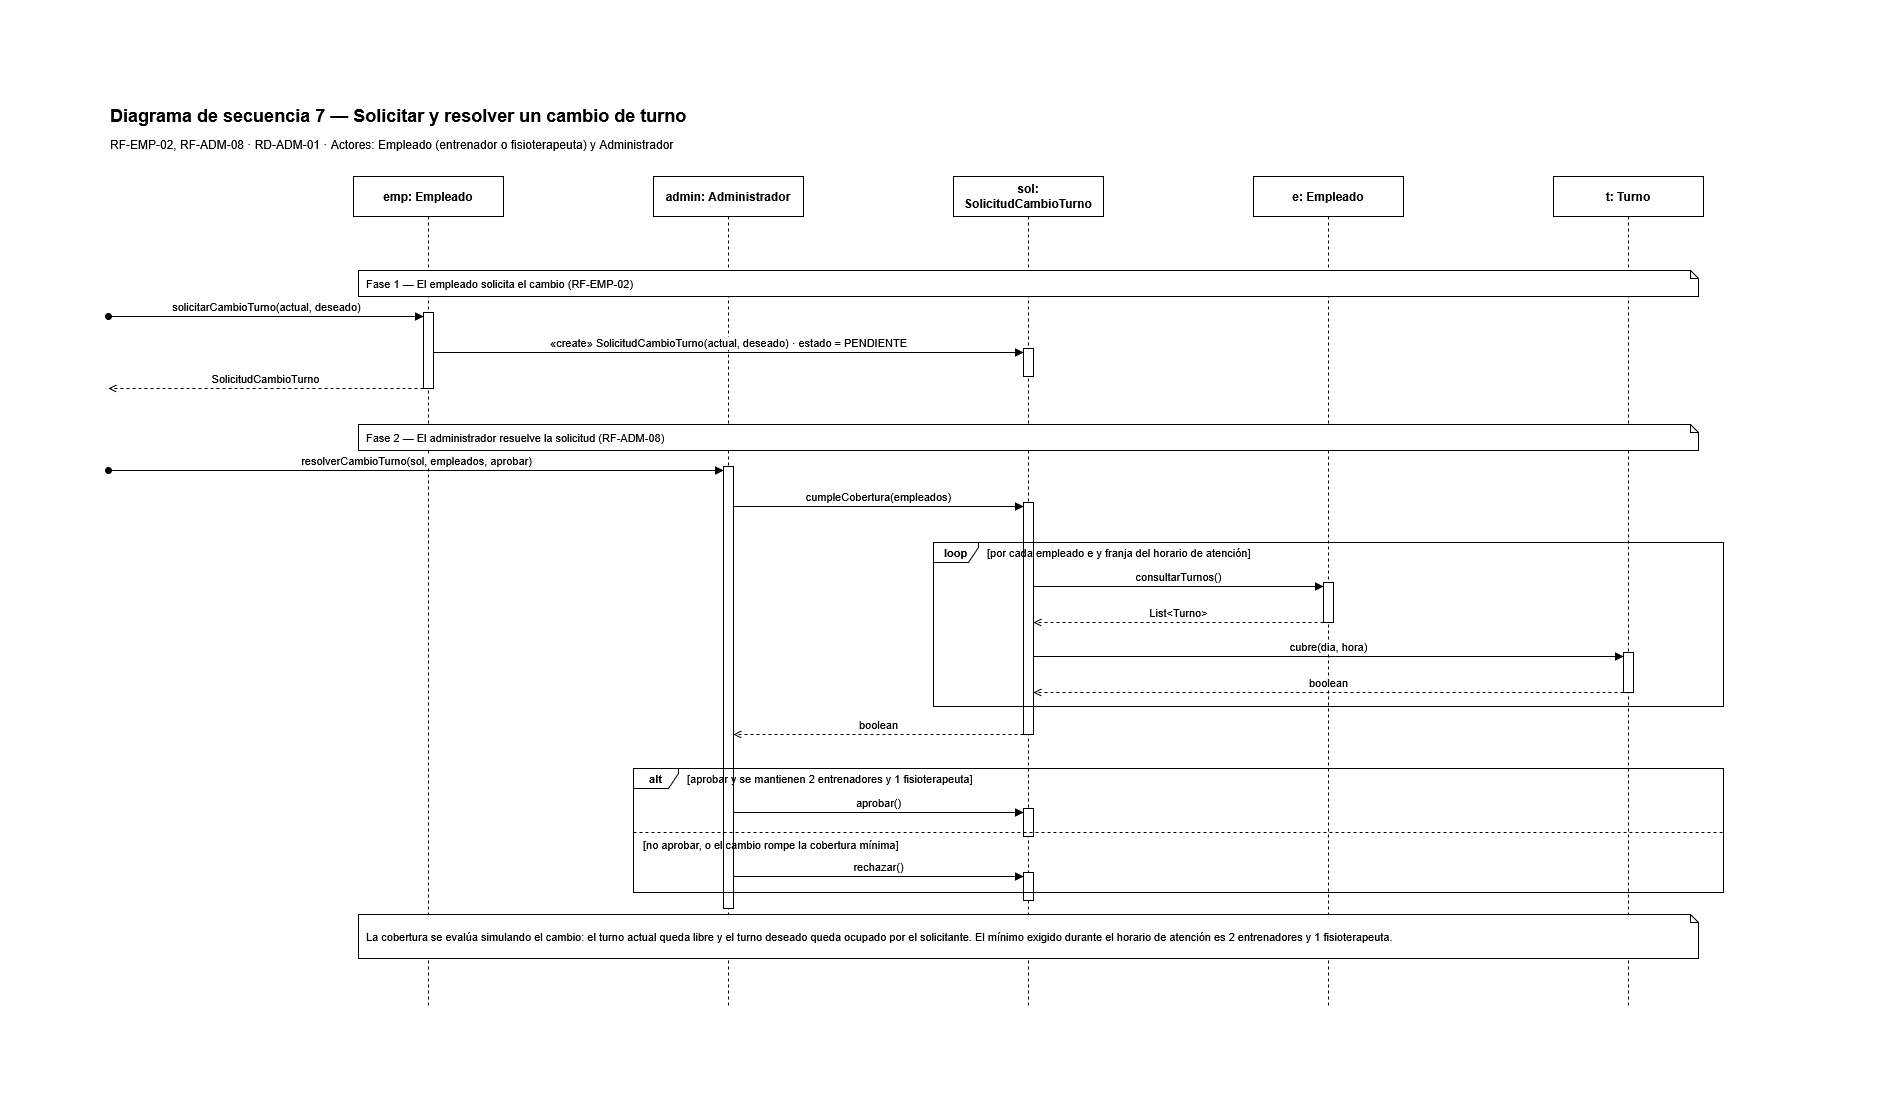

The diagram above was exported from draw.io. Its source (the exported page's mxGraphModel, read from the mxfile embedded in the PNG):
<mxGraphModel dx="3121" dy="1730" grid="0" gridSize="10" guides="1" tooltips="1" connect="1" arrows="1" fold="1" page="0" pageScale="1" pageWidth="827" pageHeight="1169" math="0" shadow="0">
  <root>
    <mxCell id="0" />
    <mxCell id="1" parent="0" />
    <mxCell id="seq7_1" parent="1" style="text;html=1;align=left;verticalAlign=middle;fontSize=18;fontStyle=1;" value="Diagrama de secuencia 7 — Solicitar y resolver un cambio de turno" vertex="1">
      <mxGeometry height="30" width="1680" x="40" y="14" as="geometry" />
    </mxCell>
    <mxCell id="seq7_2" parent="1" style="text;html=1;align=left;verticalAlign=middle;fontSize=12;" value="RF-EMP-02, RF-ADM-08 · RD-ADM-01 · Actores: Empleado (entrenador o fisioterapeuta) y Administrador" vertex="1">
      <mxGeometry height="24" width="1680" x="40" y="46" as="geometry" />
    </mxCell>
    <mxCell id="seq7_3" parent="1" style="shape=umlLifeline;perimeter=lifelinePerimeter;whiteSpace=wrap;html=1;container=0;dropTarget=0;collapsible=0;recursiveResize=0;outlineConnect=0;portConstraint=eastwest;newEdgeStyle={&quot;curved&quot;:0,&quot;rounded&quot;:0};fontStyle=1;" value="emp: Empleado" vertex="1">
      <mxGeometry height="832" width="150" x="285" y="90" as="geometry" />
    </mxCell>
    <mxCell id="seq7_4" parent="1" style="shape=umlLifeline;perimeter=lifelinePerimeter;whiteSpace=wrap;html=1;container=0;dropTarget=0;collapsible=0;recursiveResize=0;outlineConnect=0;portConstraint=eastwest;newEdgeStyle={&quot;curved&quot;:0,&quot;rounded&quot;:0};fontStyle=1;" value="admin: Administrador" vertex="1">
      <mxGeometry height="832" width="150" x="585" y="90" as="geometry" />
    </mxCell>
    <mxCell id="seq7_5" parent="1" style="shape=umlLifeline;perimeter=lifelinePerimeter;whiteSpace=wrap;html=1;container=0;dropTarget=0;collapsible=0;recursiveResize=0;outlineConnect=0;portConstraint=eastwest;newEdgeStyle={&quot;curved&quot;:0,&quot;rounded&quot;:0};fontStyle=1;" value="sol: SolicitudCambioTurno" vertex="1">
      <mxGeometry height="832" width="150" x="885" y="90" as="geometry" />
    </mxCell>
    <mxCell id="seq7_6" parent="1" style="shape=umlLifeline;perimeter=lifelinePerimeter;whiteSpace=wrap;html=1;container=0;dropTarget=0;collapsible=0;recursiveResize=0;outlineConnect=0;portConstraint=eastwest;newEdgeStyle={&quot;curved&quot;:0,&quot;rounded&quot;:0};fontStyle=1;" value="e: Empleado" vertex="1">
      <mxGeometry height="832" width="150" x="1185" y="90" as="geometry" />
    </mxCell>
    <mxCell id="seq7_7" parent="1" style="shape=umlLifeline;perimeter=lifelinePerimeter;whiteSpace=wrap;html=1;container=0;dropTarget=0;collapsible=0;recursiveResize=0;outlineConnect=0;portConstraint=eastwest;newEdgeStyle={&quot;curved&quot;:0,&quot;rounded&quot;:0};fontStyle=1;" value="t: Turno" vertex="1">
      <mxGeometry height="832" width="150" x="1485" y="90" as="geometry" />
    </mxCell>
    <mxCell id="seq7_8" parent="1" style="html=1;points=[];perimeter=orthogonalPerimeter;outlineConnect=0;targetShapes=umlLifeline;portConstraint=eastwest;newEdgeStyle={&quot;curved&quot;:0,&quot;rounded&quot;:0};" value="" vertex="1">
      <mxGeometry height="76" width="10" x="355" y="226" as="geometry" />
    </mxCell>
    <mxCell id="seq7_9" parent="1" style="html=1;points=[];perimeter=orthogonalPerimeter;outlineConnect=0;targetShapes=umlLifeline;portConstraint=eastwest;newEdgeStyle={&quot;curved&quot;:0,&quot;rounded&quot;:0};" value="" vertex="1">
      <mxGeometry height="28" width="10" x="955" y="262" as="geometry" />
    </mxCell>
    <mxCell id="seq7_10" parent="1" style="html=1;points=[];perimeter=orthogonalPerimeter;outlineConnect=0;targetShapes=umlLifeline;portConstraint=eastwest;newEdgeStyle={&quot;curved&quot;:0,&quot;rounded&quot;:0};" value="" vertex="1">
      <mxGeometry height="442" width="10" x="655" y="380" as="geometry" />
    </mxCell>
    <mxCell id="seq7_11" parent="1" style="html=1;points=[];perimeter=orthogonalPerimeter;outlineConnect=0;targetShapes=umlLifeline;portConstraint=eastwest;newEdgeStyle={&quot;curved&quot;:0,&quot;rounded&quot;:0};" value="" vertex="1">
      <mxGeometry height="232" width="10" x="955" y="416" as="geometry" />
    </mxCell>
    <mxCell id="seq7_12" parent="1" style="html=1;points=[];perimeter=orthogonalPerimeter;outlineConnect=0;targetShapes=umlLifeline;portConstraint=eastwest;newEdgeStyle={&quot;curved&quot;:0,&quot;rounded&quot;:0};" value="" vertex="1">
      <mxGeometry height="40" width="10" x="1255" y="496" as="geometry" />
    </mxCell>
    <mxCell id="seq7_13" parent="1" style="html=1;points=[];perimeter=orthogonalPerimeter;outlineConnect=0;targetShapes=umlLifeline;portConstraint=eastwest;newEdgeStyle={&quot;curved&quot;:0,&quot;rounded&quot;:0};" value="" vertex="1">
      <mxGeometry height="40" width="10" x="1555" y="566" as="geometry" />
    </mxCell>
    <mxCell id="seq7_14" parent="1" style="html=1;points=[];perimeter=orthogonalPerimeter;outlineConnect=0;targetShapes=umlLifeline;portConstraint=eastwest;newEdgeStyle={&quot;curved&quot;:0,&quot;rounded&quot;:0};" value="" vertex="1">
      <mxGeometry height="28" width="10" x="955" y="722" as="geometry" />
    </mxCell>
    <mxCell id="seq7_15" parent="1" style="html=1;points=[];perimeter=orthogonalPerimeter;outlineConnect=0;targetShapes=umlLifeline;portConstraint=eastwest;newEdgeStyle={&quot;curved&quot;:0,&quot;rounded&quot;:0};" value="" vertex="1">
      <mxGeometry height="28" width="10" x="955" y="786" as="geometry" />
    </mxCell>
    <mxCell id="seq7_16" edge="1" parent="1" style="html=1;verticalAlign=bottom;endArrow=block;endFill=1;curved=0;rounded=0;labelBackgroundColor=default;fontSize=11;startArrow=oval;startFill=1;startSize=6;" value="solicitarCambioTurno(actual, deseado)">
      <mxGeometry relative="1" as="geometry">
        <mxPoint x="40" y="230" as="sourcePoint" />
        <mxPoint x="355" y="230" as="targetPoint" />
      </mxGeometry>
    </mxCell>
    <mxCell id="seq7_17" edge="1" parent="1" style="html=1;verticalAlign=bottom;endArrow=block;endFill=1;curved=0;rounded=0;labelBackgroundColor=default;fontSize=11;" value="«create» SolicitudCambioTurno(actual, deseado) · estado = PENDIENTE">
      <mxGeometry relative="1" as="geometry">
        <mxPoint x="365" y="266" as="sourcePoint" />
        <mxPoint x="955" y="266" as="targetPoint" />
      </mxGeometry>
    </mxCell>
    <mxCell id="seq7_18" edge="1" parent="1" style="html=1;verticalAlign=bottom;endArrow=open;endFill=0;dashed=1;curved=0;rounded=0;labelBackgroundColor=default;fontSize=11;" value="SolicitudCambioTurno">
      <mxGeometry relative="1" as="geometry">
        <mxPoint x="355" y="302" as="sourcePoint" />
        <mxPoint x="40" y="302" as="targetPoint" />
      </mxGeometry>
    </mxCell>
    <mxCell id="seq7_19" edge="1" parent="1" style="html=1;verticalAlign=bottom;endArrow=block;endFill=1;curved=0;rounded=0;labelBackgroundColor=default;fontSize=11;startArrow=oval;startFill=1;startSize=6;" value="resolverCambioTurno(sol, empleados, aprobar)">
      <mxGeometry relative="1" as="geometry">
        <mxPoint x="40" y="384" as="sourcePoint" />
        <mxPoint x="655" y="384" as="targetPoint" />
      </mxGeometry>
    </mxCell>
    <mxCell id="seq7_20" edge="1" parent="1" style="html=1;verticalAlign=bottom;endArrow=block;endFill=1;curved=0;rounded=0;labelBackgroundColor=default;fontSize=11;" value="cumpleCobertura(empleados)">
      <mxGeometry relative="1" as="geometry">
        <mxPoint x="665" y="420" as="sourcePoint" />
        <mxPoint x="955" y="420" as="targetPoint" />
      </mxGeometry>
    </mxCell>
    <mxCell id="seq7_21" edge="1" parent="1" style="html=1;verticalAlign=bottom;endArrow=block;endFill=1;curved=0;rounded=0;labelBackgroundColor=default;fontSize=11;" value="consultarTurnos()">
      <mxGeometry relative="1" as="geometry">
        <mxPoint x="965" y="500" as="sourcePoint" />
        <mxPoint x="1255" y="500" as="targetPoint" />
      </mxGeometry>
    </mxCell>
    <mxCell id="seq7_22" edge="1" parent="1" style="html=1;verticalAlign=bottom;endArrow=open;endFill=0;dashed=1;curved=0;rounded=0;labelBackgroundColor=default;fontSize=11;" value="List&amp;lt;Turno&amp;gt;">
      <mxGeometry relative="1" as="geometry">
        <mxPoint x="1255" y="536" as="sourcePoint" />
        <mxPoint x="965" y="536" as="targetPoint" />
      </mxGeometry>
    </mxCell>
    <mxCell id="seq7_23" edge="1" parent="1" style="html=1;verticalAlign=bottom;endArrow=block;endFill=1;curved=0;rounded=0;labelBackgroundColor=default;fontSize=11;" value="cubre(dia, hora)">
      <mxGeometry relative="1" as="geometry">
        <mxPoint x="965" y="570" as="sourcePoint" />
        <mxPoint x="1555" y="570" as="targetPoint" />
      </mxGeometry>
    </mxCell>
    <mxCell id="seq7_24" edge="1" parent="1" style="html=1;verticalAlign=bottom;endArrow=open;endFill=0;dashed=1;curved=0;rounded=0;labelBackgroundColor=default;fontSize=11;" value="boolean">
      <mxGeometry relative="1" as="geometry">
        <mxPoint x="1555" y="606" as="sourcePoint" />
        <mxPoint x="965" y="606" as="targetPoint" />
      </mxGeometry>
    </mxCell>
    <mxCell id="seq7_25" edge="1" parent="1" style="html=1;verticalAlign=bottom;endArrow=open;endFill=0;dashed=1;curved=0;rounded=0;labelBackgroundColor=default;fontSize=11;" value="boolean">
      <mxGeometry relative="1" as="geometry">
        <mxPoint x="955" y="648" as="sourcePoint" />
        <mxPoint x="665" y="648" as="targetPoint" />
      </mxGeometry>
    </mxCell>
    <mxCell id="seq7_26" edge="1" parent="1" style="html=1;verticalAlign=bottom;endArrow=block;endFill=1;curved=0;rounded=0;labelBackgroundColor=default;fontSize=11;" value="aprobar()">
      <mxGeometry relative="1" as="geometry">
        <mxPoint x="665" y="726" as="sourcePoint" />
        <mxPoint x="955" y="726" as="targetPoint" />
      </mxGeometry>
    </mxCell>
    <mxCell id="seq7_27" edge="1" parent="1" style="html=1;verticalAlign=bottom;endArrow=block;endFill=1;curved=0;rounded=0;labelBackgroundColor=default;fontSize=11;" value="rechazar()">
      <mxGeometry relative="1" as="geometry">
        <mxPoint x="665" y="790" as="sourcePoint" />
        <mxPoint x="955" y="790" as="targetPoint" />
      </mxGeometry>
    </mxCell>
    <mxCell id="seq7_28" parent="1" style="shape=note;whiteSpace=wrap;html=1;size=8;align=left;spacingLeft=6;spacingRight=4;fontSize=11;verticalAlign=middle;" value="Fase 1 — El empleado solicita el cambio (RF-EMP-02)" vertex="1">
      <mxGeometry height="26" width="1340" x="290" y="184" as="geometry" />
    </mxCell>
    <mxCell id="seq7_29" parent="1" style="shape=note;whiteSpace=wrap;html=1;size=8;align=left;spacingLeft=6;spacingRight=4;fontSize=11;verticalAlign=middle;" value="Fase 2 — El administrador resuelve la solicitud (RF-ADM-08)" vertex="1">
      <mxGeometry height="26" width="1340" x="290" y="338" as="geometry" />
    </mxCell>
    <mxCell id="seq7_30" parent="1" style="shape=note;whiteSpace=wrap;html=1;size=8;align=left;spacingLeft=6;spacingRight=4;fontSize=11;verticalAlign=middle;" value="La cobertura se evalúa simulando el cambio: el turno actual queda libre y el turno deseado queda ocupado por el solicitante. El mínimo exigido durante el horario de atención es 2 entrenadores y 1 fisioterapeuta." vertex="1">
      <mxGeometry height="44" width="1340" x="290" y="828" as="geometry" />
    </mxCell>
    <mxCell id="seq7_31" parent="1" style="shape=umlFrame;whiteSpace=wrap;html=1;pointerEvents=0;width=45;height=20;boundedLbl=1;fontSize=11;fontStyle=1;" value="loop" vertex="1">
      <mxGeometry height="164" width="790" x="865" y="456" as="geometry" />
    </mxCell>
    <mxCell id="seq7_32" parent="1" style="text;html=1;align=left;verticalAlign=middle;fontSize=11;whiteSpace=nowrap;" value="[por cada empleado e y franja del horario de atención]" vertex="1">
      <mxGeometry height="20" width="730" x="917" y="456" as="geometry" />
    </mxCell>
    <mxCell id="seq7_33" parent="1" style="shape=umlFrame;whiteSpace=wrap;html=1;pointerEvents=0;width=45;height=20;boundedLbl=1;fontSize=11;fontStyle=1;" value="alt" vertex="1">
      <mxGeometry height="124" width="1090" x="565" y="682" as="geometry" />
    </mxCell>
    <mxCell id="seq7_34" parent="1" style="text;html=1;align=left;verticalAlign=middle;fontSize=11;whiteSpace=nowrap;" value="[aprobar y se mantienen 2 entrenadores y 1 fisioterapeuta]" vertex="1">
      <mxGeometry height="20" width="1030" x="617" y="682" as="geometry" />
    </mxCell>
    <mxCell id="seq7_35" edge="1" parent="1" style="html=1;endArrow=none;dashed=1;rounded=0;curved=0;" value="">
      <mxGeometry relative="1" as="geometry">
        <mxPoint x="565" y="746" as="sourcePoint" />
        <mxPoint x="1655" y="746" as="targetPoint" />
      </mxGeometry>
    </mxCell>
    <mxCell id="seq7_36" parent="1" style="text;html=1;align=left;verticalAlign=middle;fontSize=11;whiteSpace=nowrap;" value="[no aprobar, o el cambio rompe la cobertura mínima]" vertex="1">
      <mxGeometry height="20" width="1074" x="573" y="748" as="geometry" />
    </mxCell>
  </root>
</mxGraphModel>